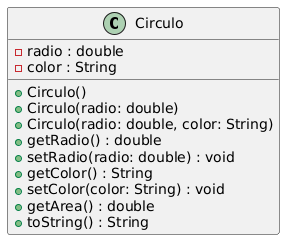

The diagram above was rendered by PlantUML. Its source (embedded in the PNG):
@startuml
class Circulo {
  - radio : double
  - color : String
  + Circulo()
  + Circulo(radio: double)
  + Circulo(radio: double, color: String)
  + getRadio() : double
  + setRadio(radio: double) : void
  + getColor() : String
  + setColor(color: String) : void
  + getArea() : double
  + toString() : String
}
@enduml